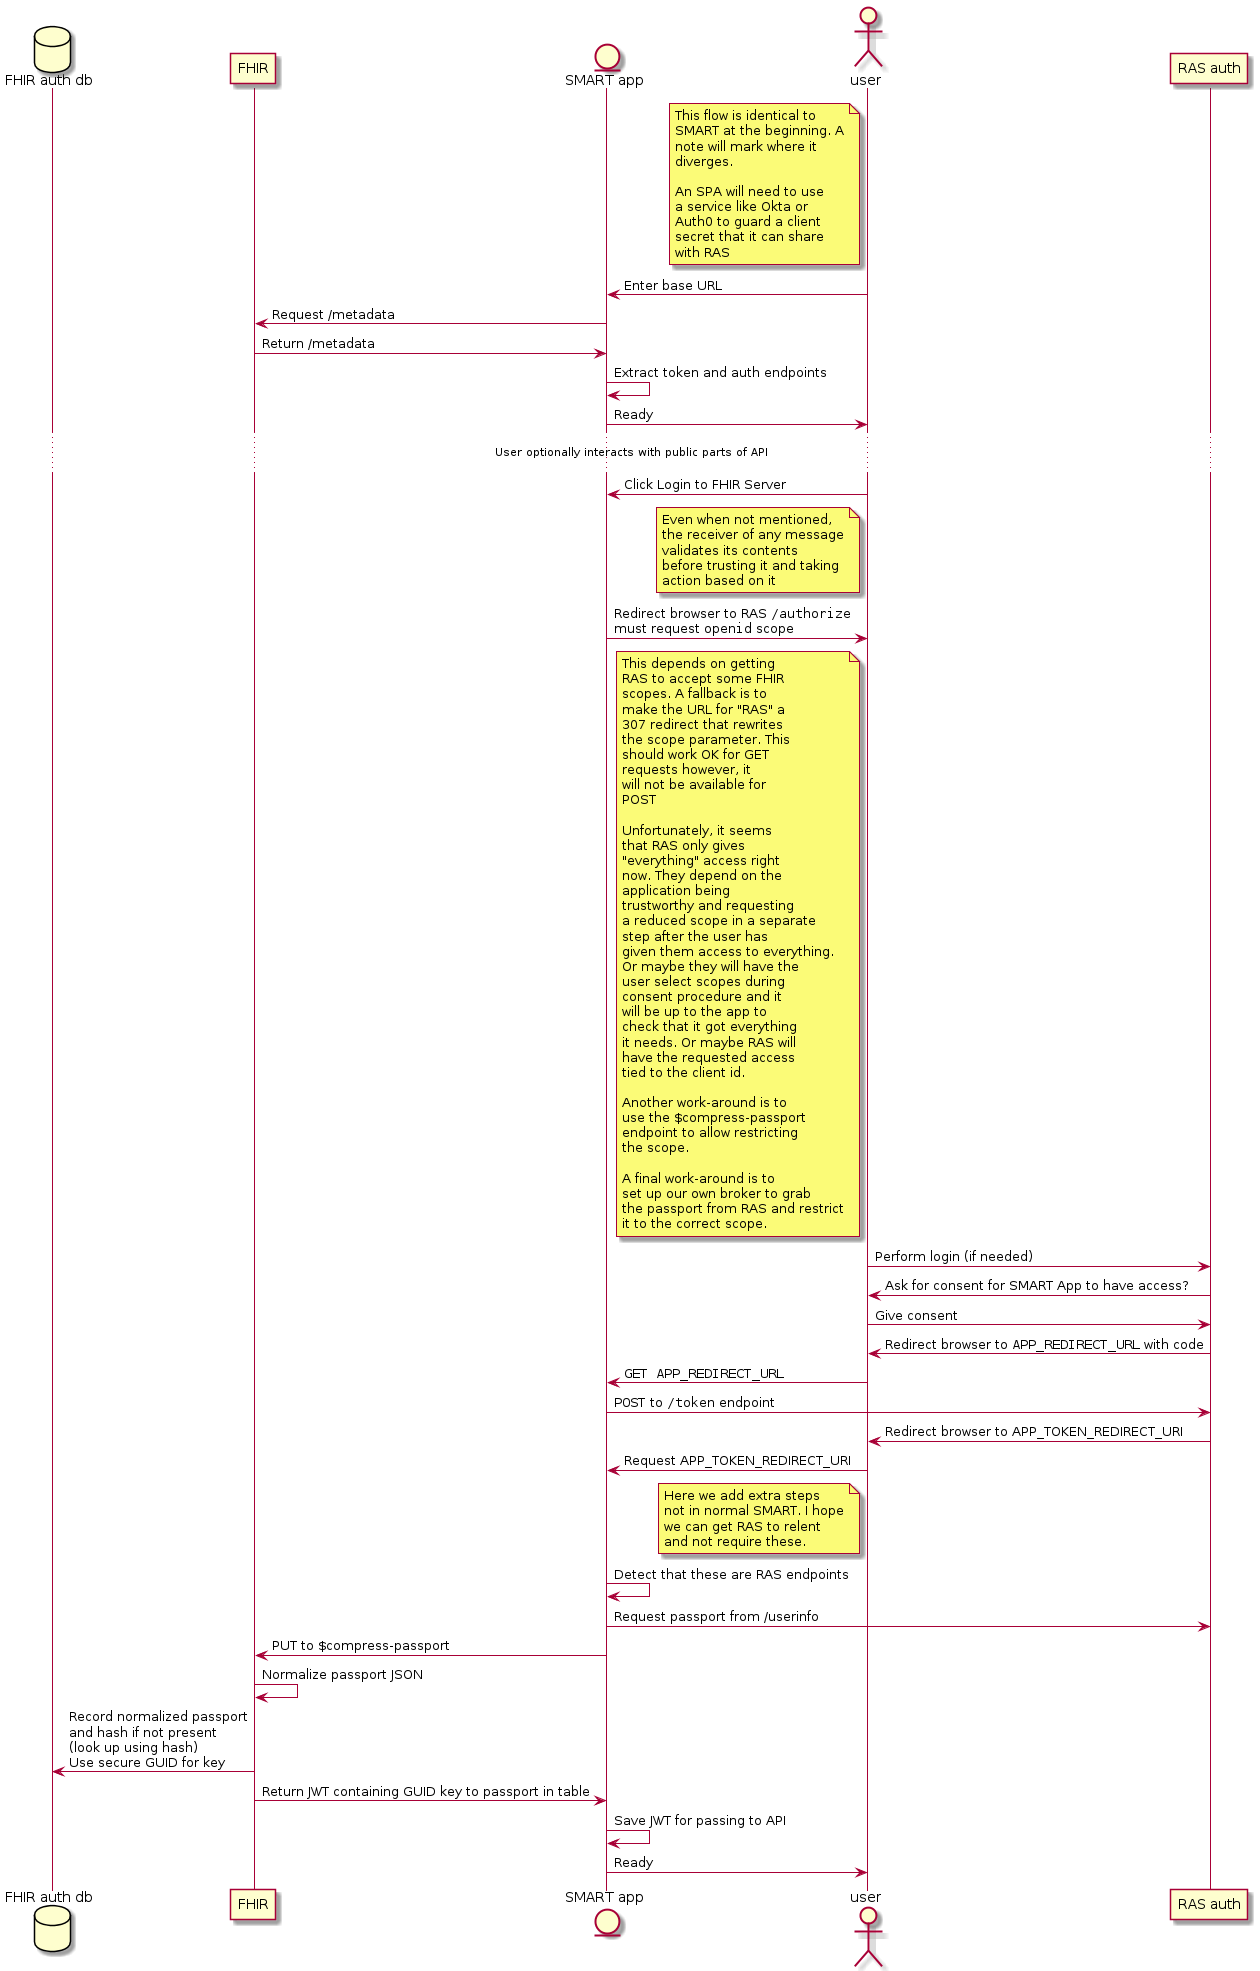

The diagram above was rendered by PlantUML. Its source (embedded in the PNG):
@startuml "authentication_flow"
database "FHIR auth db" as FhirDb
participant "FHIR" as Fhir
entity "SMART app" as App
actor user as User
participant "RAS auth" as Ras

note left of User
This flow is identical to
SMART at the beginning. A
note will mark where it
diverges.

An SPA will need to use
a service like Okta or
Auth0 to guard a client
secret that it can share
with RAS
end note

User -> App : Enter base URL
App -> Fhir : Request /metadata
Fhir -> App : Return /metadata
App -> App : Extract token and auth endpoints
App -> User : Ready
... User optionally interacts with public parts of API ...
User -> App : Click Login to FHIR Server

note left of User
Even when not mentioned,
the receiver of any message
validates its contents
before trusting it and taking
action based on it
end note

App -> User : Redirect browser to RAS ""/authorize""\nmust request ""openid"" scope
note left of User
This depends on getting
RAS to accept some FHIR
scopes. A fallback is to
make the URL for "RAS" a
307 redirect that rewrites
the scope parameter. This
should work OK for GET
requests however, it
will not be available for
POST

Unfortunately, it seems
that RAS only gives
"everything" access right
now. They depend on the
application being
trustworthy and requesting
a reduced scope in a separate
step after the user has
given them access to everything.
Or maybe they will have the
user select scopes during
consent procedure and it
will be up to the app to
check that it got everything
it needs. Or maybe RAS will
have the requested access
tied to the client id.

Another work-around is to
use the $compress-passport
endpoint to allow restricting
the scope.

A final work-around is to
set up our own broker to grab
the passport from RAS and restrict
it to the correct scope.
end note
User -> Ras : Perform login (if needed)
Ras -> User: Ask for consent for SMART App to have access?
User -> Ras : Give consent
Ras -> User : Redirect browser to ""APP_REDIRECT_URL"" with code
User -> App : ""GET APP_REDIRECT_URL""
App -> Ras : ""POST"" to ""/token"" endpoint
Ras -> User : Redirect browser to APP_TOKEN_REDIRECT_URI
User -> App: Request APP_TOKEN_REDIRECT_URI

note left of User
Here we add extra steps
not in normal SMART. I hope
we can get RAS to relent
and not require these.
end note

App -> App : Detect that these are RAS endpoints
App -> Ras : Request passport from /userinfo
App -> Fhir : PUT to $compress-passport
Fhir -> Fhir : Normalize passport JSON
Fhir-> FhirDb: Record normalized passport\nand hash if not present\n(look up using hash)\nUse secure GUID for key
Fhir-> App : Return JWT containing GUID key to passport in table
App -> App: Save JWT for passing to API
App -> User: Ready

@enduml